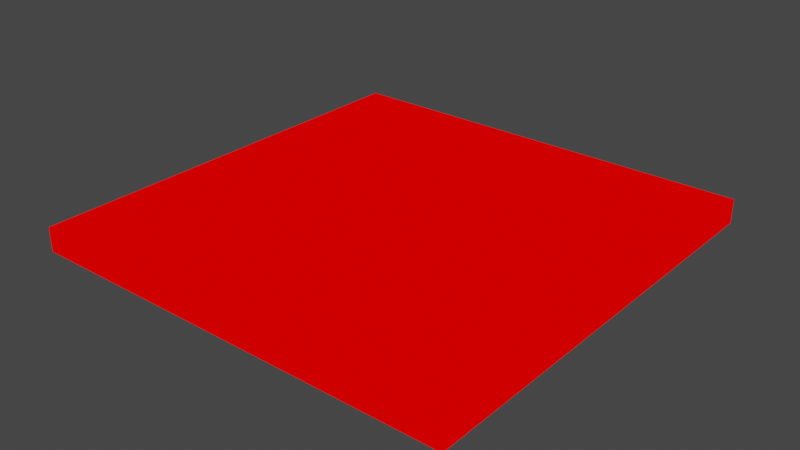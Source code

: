# Source: floor.blend  (saved by Blender 2.82.7; exported with 4.5.12 LTS)
import bpy
from mathutils import Matrix  # noqa: F401  (used for matrix-valued properties, if any)

bpy.ops.wm.read_factory_settings(use_empty=True)
scene = bpy.context.scene
scene.name = 'Scene'

# ---- collections
col_collection = bpy.data.collections.new('Collection'); scene.collection.children.link(col_collection)

# ---- materials (node trees are filled in below, after node groups)
mat_mat1 = bpy.data.materials.new('mat1')
mat_mat1.alpha_threshold = 0.0
mat_mat1.use_transparent_shadow = False
mat_mat1.line_color = (0.0, 0.0, 0.0, 1.0)

# ---- material node trees
mat_mat1.use_nodes = True; mat_mat1.node_tree.nodes.clear()
_N = mat_mat1.node_tree.nodes; _L = mat_mat1.node_tree.links
n0 = _N.new('ShaderNodeOutputMaterial'); n0.name = 'Material Output'; n0.location = (300, 300)
n1 = _N.new('ShaderNodeRGB'); n1.name = 'RGB'; n1.location = (-10, 295)
n1.outputs[0].default_value = (1.0, 0.0, 0.0, 1.0)
_L.new(n1.outputs[0], n0.inputs[0])
n0.is_active_output = True

# ---- world
world_world = bpy.data.worlds.new('World'); scene.world = world_world
world_world.use_nodes = True; world_world.node_tree.nodes.clear()
_N = world_world.node_tree.nodes; _L = world_world.node_tree.links
n0 = _N.new('ShaderNodeOutputWorld'); n0.name = 'World Output'; n0.location = (300, 300)
n1 = _N.new('ShaderNodeBackground'); n1.name = 'Background'; n1.location = (10, 300)
n1.inputs[0].default_value = (0.05088, 0.05088, 0.05088, 1.0)
_L.new(n1.outputs[0], n0.inputs[0])
n0.is_active_output = True
world_world.color = (0.05088, 0.05088, 0.05088)
world_world.use_sun_shadow = False
world_world.sun_shadow_jitter_overblur = 0.0

# ---- meshes
me_floor = bpy.data.meshes.new('floor')
me_floor.from_pydata([(-18.0, -18.0, -2.0), (-18.0, -18.0, 0.0), (-18.0, 18.0, -2.0), (-18.0, 18.0, 0.0), (18.0, -18.0, -2.0), (18.0, -18.0, 0.0), (18.0, 18.0, -2.0), (18.0, 18.0, 0.0)], [], [(0, 1, 3, 2), (2, 3, 7, 6), (6, 7, 5, 4), (4, 5, 1, 0), (2, 6, 4, 0), (7, 3, 1, 5)])
me_floor.materials.append(mat_mat1)
me_floor.use_remesh_preserve_volume = False
me_floor.use_remesh_preserve_attributes = False
me_floor.use_mirror_vertex_groups = False
me_floor.update()

# ---- objects
ob_floor = bpy.data.objects.new('floor', me_floor)

# ---- transforms, parenting, visibility, modifiers, constraints
ob_floor.location = (0.0, 0.0, 0.0)
ob_floor.lock_rotations_4d = False
ob_floor.empty_display_type = 'ARROWS'
ob_floor.lineart.crease_threshold = 0.0

# ---- collection membership
col_collection.objects.link(ob_floor)

# ---- scene / render settings (as saved in the file)
scene.frame_start = 1; scene.frame_end = 250; scene.frame_set(1)
scene.render.engine = 'BLENDER_EEVEE_NEXT'
scene.cycles.use_denoising = False
scene.cycles.samples = 128
scene.cycles.sampling_pattern = 'TABULATED_SOBOL'
scene.cycles.use_adaptive_sampling = False
scene.cycles.use_light_tree = False
scene.view_settings.view_transform = 'Filmic'
bpy.context.view_layer.update()

# ---- added for rendering (the .blend has no active camera and no usable light): camera, sun
cam_auto = bpy.data.cameras.new('AutoCamera')
cam_auto.lens = 50.0
cam_auto.sensor_width = 36.0
cam_auto.clip_end = 1000.0
ob_auto_camera = bpy.data.objects.new('AutoCamera', cam_auto)
scene.collection.objects.link(ob_auto_camera)
ob_auto_camera.location = (47.1411, -56.5693, 36.7129)
ob_auto_camera.rotation_euler = (1.09748, -7.21219e-08, 0.694738)
scene.camera = ob_auto_camera
light_auto_sun = bpy.data.lights.new('AutoSun', 'SUN')
light_auto_sun.energy = 3.0
light_auto_sun.angle = 0.0523599
ob_auto_sun = bpy.data.objects.new('AutoSun', light_auto_sun)
scene.collection.objects.link(ob_auto_sun)
ob_auto_sun.rotation_euler = (0.872665, 0.174533, 0.523599)
bpy.context.view_layer.update()

